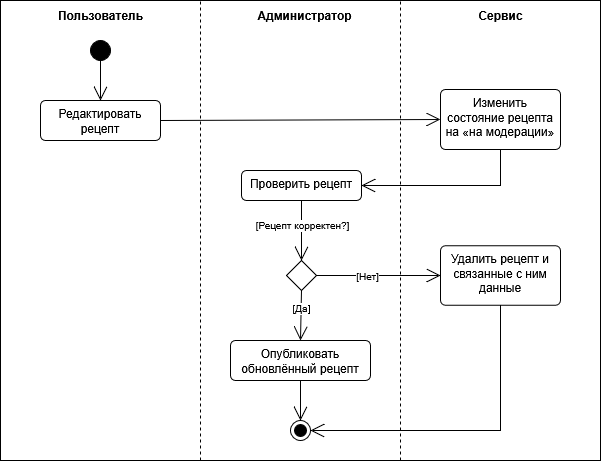

The diagram above was exported from draw.io. Its source (the exported page's mxGraphModel, read from the mxfile embedded in the PNG):
<mxGraphModel dx="882" dy="611" grid="1" gridSize="10" guides="1" tooltips="1" connect="1" arrows="1" fold="1" page="1" pageScale="1" pageWidth="827" pageHeight="1169" math="0" shadow="0">
  <root>
    <mxCell id="0" />
    <mxCell id="1" parent="0" />
    <mxCell id="NyDjsrUSk0rDyOlAN_-l-1" value="" style="rounded=0;whiteSpace=wrap;html=1;movable=0;resizable=0;rotatable=0;deletable=0;editable=0;locked=1;connectable=0;" vertex="1" parent="1">
      <mxGeometry width="600" height="460" as="geometry" />
    </mxCell>
    <mxCell id="NyDjsrUSk0rDyOlAN_-l-2" value="&lt;b&gt;Пользователь&lt;/b&gt;" style="text;html=1;align=center;verticalAlign=middle;resizable=0;points=[];autosize=1;strokeColor=none;fillColor=none;" vertex="1" parent="1">
      <mxGeometry x="45" width="110" height="30" as="geometry" />
    </mxCell>
    <mxCell id="NyDjsrUSk0rDyOlAN_-l-3" value="Администратор" style="text;html=1;align=center;verticalAlign=middle;resizable=0;points=[];autosize=1;strokeColor=none;fillColor=none;fontStyle=1" vertex="1" parent="1">
      <mxGeometry x="248.5" width="110" height="30" as="geometry" />
    </mxCell>
    <mxCell id="NyDjsrUSk0rDyOlAN_-l-4" value="" style="endArrow=none;dashed=1;html=1;rounded=0;entryX=0.5;entryY=0;entryDx=0;entryDy=0;" edge="1" parent="1">
      <mxGeometry width="50" height="50" relative="1" as="geometry">
        <mxPoint x="200" y="460" as="sourcePoint" />
        <mxPoint x="199.99999999999977" as="targetPoint" />
      </mxGeometry>
    </mxCell>
    <mxCell id="NyDjsrUSk0rDyOlAN_-l-5" value="" style="ellipse;fillColor=strokeColor;html=1;" vertex="1" parent="1">
      <mxGeometry x="90" y="40" width="20" height="20" as="geometry" />
    </mxCell>
    <mxCell id="NyDjsrUSk0rDyOlAN_-l-6" value="" style="endArrow=open;endFill=1;endSize=12;html=1;rounded=0;entryX=0.5;entryY=0;entryDx=0;entryDy=0;" edge="1" parent="1" source="NyDjsrUSk0rDyOlAN_-l-5" target="NyDjsrUSk0rDyOlAN_-l-7">
      <mxGeometry width="160" relative="1" as="geometry">
        <mxPoint x="120" y="70" as="sourcePoint" />
        <mxPoint x="100" y="100" as="targetPoint" />
      </mxGeometry>
    </mxCell>
    <mxCell id="NyDjsrUSk0rDyOlAN_-l-7" value="Редактировать рецепт" style="html=1;align=center;verticalAlign=top;rounded=1;absoluteArcSize=1;arcSize=10;dashed=0;whiteSpace=wrap;" vertex="1" parent="1">
      <mxGeometry x="40" y="100" width="120" height="40" as="geometry" />
    </mxCell>
    <mxCell id="NyDjsrUSk0rDyOlAN_-l-8" value="Проверить рецепт" style="html=1;align=center;verticalAlign=top;rounded=1;absoluteArcSize=1;arcSize=10;dashed=0;whiteSpace=wrap;" vertex="1" parent="1">
      <mxGeometry x="241" y="170" width="120" height="30" as="geometry" />
    </mxCell>
    <mxCell id="NyDjsrUSk0rDyOlAN_-l-9" value="" style="endArrow=open;endFill=1;endSize=12;html=1;rounded=0;exitX=1;exitY=0.5;exitDx=0;exitDy=0;entryX=0;entryY=0.5;entryDx=0;entryDy=0;" edge="1" parent="1" source="NyDjsrUSk0rDyOlAN_-l-7" target="NyDjsrUSk0rDyOlAN_-l-18">
      <mxGeometry width="160" relative="1" as="geometry">
        <mxPoint x="110" y="70" as="sourcePoint" />
        <mxPoint x="560" y="130" as="targetPoint" />
      </mxGeometry>
    </mxCell>
    <mxCell id="NyDjsrUSk0rDyOlAN_-l-10" value="" style="rhombus;" vertex="1" parent="1">
      <mxGeometry x="286" y="260" width="30" height="30" as="geometry" />
    </mxCell>
    <mxCell id="NyDjsrUSk0rDyOlAN_-l-11" value="" style="endArrow=open;endFill=1;endSize=12;html=1;rounded=0;exitX=0.5;exitY=1;exitDx=0;exitDy=0;entryX=0.5;entryY=0;entryDx=0;entryDy=0;" edge="1" parent="1" source="NyDjsrUSk0rDyOlAN_-l-8" target="NyDjsrUSk0rDyOlAN_-l-10">
      <mxGeometry width="160" relative="1" as="geometry">
        <mxPoint x="97" y="215" as="sourcePoint" />
        <mxPoint x="251" y="215" as="targetPoint" />
      </mxGeometry>
    </mxCell>
    <mxCell id="NyDjsrUSk0rDyOlAN_-l-12" value="[Рецепт корректен?]" style="edgeLabel;html=1;align=center;verticalAlign=middle;resizable=0;points=[];fontSize=10;" vertex="1" connectable="0" parent="NyDjsrUSk0rDyOlAN_-l-11">
      <mxGeometry x="0.218" y="2" relative="1" as="geometry">
        <mxPoint x="-2" y="-13" as="offset" />
      </mxGeometry>
    </mxCell>
    <mxCell id="NyDjsrUSk0rDyOlAN_-l-13" value="" style="endArrow=open;endFill=1;endSize=12;html=1;rounded=0;exitX=0.5;exitY=1;exitDx=0;exitDy=0;entryX=0.5;entryY=0;entryDx=0;entryDy=0;" edge="1" parent="1" source="NyDjsrUSk0rDyOlAN_-l-10" target="NyDjsrUSk0rDyOlAN_-l-15">
      <mxGeometry width="160" relative="1" as="geometry">
        <mxPoint x="311" y="230" as="sourcePoint" />
        <mxPoint x="301" y="370" as="targetPoint" />
      </mxGeometry>
    </mxCell>
    <mxCell id="NyDjsrUSk0rDyOlAN_-l-14" value="[Да]" style="edgeLabel;html=1;align=center;verticalAlign=middle;resizable=0;points=[];fontSize=10;" vertex="1" connectable="0" parent="NyDjsrUSk0rDyOlAN_-l-13">
      <mxGeometry x="0.218" y="2" relative="1" as="geometry">
        <mxPoint x="-2" y="-13" as="offset" />
      </mxGeometry>
    </mxCell>
    <mxCell id="NyDjsrUSk0rDyOlAN_-l-15" value="Опубликовать обновлённый рецепт" style="html=1;align=center;verticalAlign=top;rounded=1;absoluteArcSize=1;arcSize=10;dashed=0;whiteSpace=wrap;" vertex="1" parent="1">
      <mxGeometry x="230" y="340" width="140" height="40" as="geometry" />
    </mxCell>
    <mxCell id="NyDjsrUSk0rDyOlAN_-l-16" value="" style="endArrow=none;dashed=1;html=1;rounded=0;entryX=0.5;entryY=0;entryDx=0;entryDy=0;" edge="1" parent="1">
      <mxGeometry width="50" height="50" relative="1" as="geometry">
        <mxPoint x="400" y="460" as="sourcePoint" />
        <mxPoint x="399.9999999999998" as="targetPoint" />
      </mxGeometry>
    </mxCell>
    <mxCell id="NyDjsrUSk0rDyOlAN_-l-17" value="Сервис" style="text;html=1;align=center;verticalAlign=middle;resizable=0;points=[];autosize=1;strokeColor=none;fillColor=none;fontStyle=1" vertex="1" parent="1">
      <mxGeometry x="470" width="60" height="30" as="geometry" />
    </mxCell>
    <mxCell id="NyDjsrUSk0rDyOlAN_-l-18" value="&lt;div&gt;Изменить&lt;/div&gt;&lt;div&gt;состояние рецепта на «на модерации»&lt;/div&gt;" style="html=1;align=center;verticalAlign=top;rounded=1;absoluteArcSize=1;arcSize=10;dashed=0;whiteSpace=wrap;" vertex="1" parent="1">
      <mxGeometry x="440" y="89" width="120" height="60" as="geometry" />
    </mxCell>
    <mxCell id="NyDjsrUSk0rDyOlAN_-l-19" value="" style="endArrow=open;endFill=1;endSize=12;html=1;rounded=0;exitX=0.5;exitY=1;exitDx=0;exitDy=0;entryX=1;entryY=0.5;entryDx=0;entryDy=0;" edge="1" parent="1" source="NyDjsrUSk0rDyOlAN_-l-18" target="NyDjsrUSk0rDyOlAN_-l-8">
      <mxGeometry width="160" relative="1" as="geometry">
        <mxPoint x="99.5" y="140" as="sourcePoint" />
        <mxPoint x="544.5" y="140" as="targetPoint" />
        <Array as="points">
          <mxPoint x="500" y="185" />
        </Array>
      </mxGeometry>
    </mxCell>
    <mxCell id="NyDjsrUSk0rDyOlAN_-l-20" value="Удалить рецепт и связанные с ним данные" style="html=1;align=center;verticalAlign=top;rounded=1;absoluteArcSize=1;arcSize=10;dashed=0;whiteSpace=wrap;" vertex="1" parent="1">
      <mxGeometry x="440" y="245.25" width="120" height="59.5" as="geometry" />
    </mxCell>
    <mxCell id="NyDjsrUSk0rDyOlAN_-l-21" value="" style="endArrow=open;endFill=1;endSize=12;html=1;rounded=0;exitX=1;exitY=0.5;exitDx=0;exitDy=0;" edge="1" parent="1" source="NyDjsrUSk0rDyOlAN_-l-10" target="NyDjsrUSk0rDyOlAN_-l-20">
      <mxGeometry width="160" relative="1" as="geometry">
        <mxPoint x="311.5" y="330" as="sourcePoint" />
        <mxPoint x="311" y="380" as="targetPoint" />
      </mxGeometry>
    </mxCell>
    <mxCell id="NyDjsrUSk0rDyOlAN_-l-22" value="[Нет]" style="edgeLabel;html=1;align=center;verticalAlign=middle;resizable=0;points=[];fontSize=10;" vertex="1" connectable="0" parent="NyDjsrUSk0rDyOlAN_-l-21">
      <mxGeometry x="0.218" y="2" relative="1" as="geometry">
        <mxPoint x="-26" y="2" as="offset" />
      </mxGeometry>
    </mxCell>
    <mxCell id="NyDjsrUSk0rDyOlAN_-l-23" value="" style="ellipse;html=1;shape=endState;fillColor=strokeColor;" vertex="1" parent="1">
      <mxGeometry x="290" y="420" width="20" height="20" as="geometry" />
    </mxCell>
    <mxCell id="NyDjsrUSk0rDyOlAN_-l-24" value="" style="endArrow=open;endFill=1;endSize=12;html=1;rounded=0;exitX=0.5;exitY=1;exitDx=0;exitDy=0;entryX=1;entryY=0.5;entryDx=0;entryDy=0;" edge="1" parent="1" source="NyDjsrUSk0rDyOlAN_-l-20" target="NyDjsrUSk0rDyOlAN_-l-23">
      <mxGeometry width="160" relative="1" as="geometry">
        <mxPoint x="310.5" y="420" as="sourcePoint" />
        <mxPoint x="299.5" y="470" as="targetPoint" />
        <Array as="points">
          <mxPoint x="500" y="430" />
        </Array>
      </mxGeometry>
    </mxCell>
    <mxCell id="NyDjsrUSk0rDyOlAN_-l-25" value="" style="endArrow=open;endFill=1;endSize=12;html=1;rounded=0;entryX=0.5;entryY=0;entryDx=0;entryDy=0;exitX=0.5;exitY=1;exitDx=0;exitDy=0;" edge="1" parent="1" source="NyDjsrUSk0rDyOlAN_-l-15" target="NyDjsrUSk0rDyOlAN_-l-23">
      <mxGeometry width="160" relative="1" as="geometry">
        <mxPoint x="110" y="70" as="sourcePoint" />
        <mxPoint x="110" y="110" as="targetPoint" />
      </mxGeometry>
    </mxCell>
  </root>
</mxGraphModel>